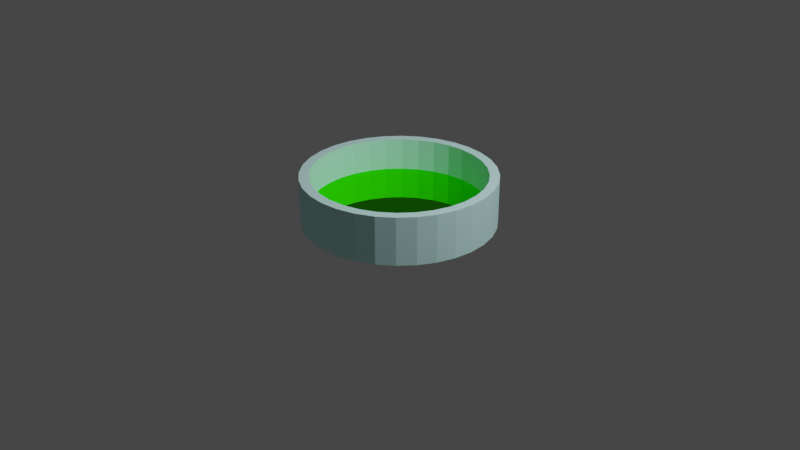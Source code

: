 # Source: petriSchaal_Inhoud.blend  (saved by Blender 2.90.8; exported with 4.5.12 LTS)
import bpy
from mathutils import Matrix  # noqa: F401  (used for matrix-valued properties, if any)

bpy.ops.wm.read_factory_settings(use_empty=True)
scene = bpy.context.scene
scene.name = 'Scene'

# ---- collections
col_collection = bpy.data.collections.new('Collection'); scene.collection.children.link(col_collection)

# ---- materials (node trees are filled in below, after node groups)
mat_material_001 = bpy.data.materials.new('Material.001')
mat_material_001.use_transparency_overlap = False
mat_material_001.show_transparent_back = False
mat_material_002 = bpy.data.materials.new('Material.002')
mat_material_002.use_transparent_shadow = False

# ---- material node trees
mat_material_001.use_nodes = True; mat_material_001.node_tree.nodes.clear()
_N = mat_material_001.node_tree.nodes; _L = mat_material_001.node_tree.links
n0 = _N.new('ShaderNodeOutputMaterial'); n0.name = 'Material Output'; n0.location = (300, 300)
n0.target = 'CYCLES'
n1 = _N.new('ShaderNodeBsdfDiffuse'); n1.name = 'Diffuse BSDF'; n1.location = (10, 300)
n1.inputs[0].default_value = (0.6259, 1.0, 0.9713, 1.0)
n2 = _N.new('ShaderNodeOutputMaterial'); n2.name = 'Material Output.001'; n2.location = (0, 0)
n2.target = 'EEVEE'
n3 = _N.new('ShaderNodeMixShader'); n3.name = 'Mix Shader'; n3.location = (0, 0)
n3.label = 'Disable Shadow'
n3.hide = True
n4 = _N.new('ShaderNodeLightPath'); n4.name = 'Light Path'; n4.location = (0, 0)
n4.hide = True
n5 = _N.new('ShaderNodeBsdfTransparent'); n5.name = 'Transparent BSDF'; n5.location = (0, 0)
n5.hide = True
_L.new(n1.outputs[0], n0.inputs[0])
_L.new(n1.outputs[0], n3.inputs[1])
_L.new(n3.outputs[0], n2.inputs[0])
_L.new(n4.outputs[1], n3.inputs[0])
_L.new(n5.outputs[0], n3.inputs[2])
n0.is_active_output = True
mat_material_002.use_nodes = True; mat_material_002.node_tree.nodes.clear()
_N = mat_material_002.node_tree.nodes; _L = mat_material_002.node_tree.links
n0 = _N.new('ShaderNodeOutputMaterial'); n0.name = 'Material Output'; n0.location = (300, 300)
n1 = _N.new('ShaderNodeBsdfAnisotropic'); n1.name = 'Glossy BSDF'; n1.location = (10, 300)
n1.distribution = 'GGX'
n1.inputs[0].default_value = (0.07779, 1.0, 0.0, 1.0)
n1.inputs[1].default_value = 0.0
_L.new(n1.outputs[0], n0.inputs[0])
n0.is_active_output = True

# ---- world
world_world_002 = bpy.data.worlds.new('World.002'); scene.world = world_world_002
world_world_002.use_nodes = True; world_world_002.node_tree.nodes.clear()
_N = world_world_002.node_tree.nodes; _L = world_world_002.node_tree.links
n0 = _N.new('ShaderNodeBackground'); n0.name = 'Background'; n0.location = (10, 300)
n0.inputs[0].default_value = (0.05, 0.05, 0.05, 1.0)
n1 = _N.new('ShaderNodeOutputWorld'); n1.name = 'World Output'; n1.location = (300, 300)
_L.new(n0.outputs[0], n1.inputs[0])
n1.is_active_output = True
world_world_002.use_sun_shadow = False
world_world_002.sun_shadow_jitter_overblur = 0.0

# ---- cameras
cam_camera = bpy.data.cameras.new('Camera')
cam_camera.clip_end = 100.0
cam_camera.ortho_scale = 7.314

# ---- lights
light_light = bpy.data.lights.new('Light', 'POINT')
light_light.transmission_factor = 0.0
light_light.energy = 1000.0
light_light.shadow_soft_size = 0.1
light_light.shadow_maximum_resolution = 0.006
light_light.use_absolute_resolution = True

# ---- meshes
me_cylinder = bpy.data.meshes.new('Cylinder')
me_cylinder.from_pydata([(0.0, 0.9, -0.7611), (0.1756, 0.8827, -0.7611), (0.3444, 0.8315, -0.7611), (0.5, 0.7483, -0.7611), (0.6364, 0.6364, -0.7611), (0.7483, 0.5, -0.7611), (0.8315, 0.3444, -0.7611), (0.8827, 0.1756, -0.7611), (0.9, 6.795e-08, -0.7611), (0.8827, -0.1756, -0.7611), (0.8315, -0.3444, -0.7611), (0.7483, -0.5, -0.7611), (0.6364, -0.6364, -0.7611), (0.5, -0.7483, -0.7611), (0.3444, -0.8315, -0.7611), (0.1756, -0.8827, -0.7611), (-2.933e-07, -0.9, -0.7611), (-0.1756, -0.8827, -0.7611), (-0.3444, -0.8315, -0.7611), (-0.5, -0.7483, -0.7611), (-0.6364, -0.6364, -0.7611), (-0.7483, -0.5, -0.7611), (-0.8315, -0.3444, -0.7611), (-0.8827, -0.1756, -0.7611), (-0.9, 8.69e-07, -0.7611), (-0.8827, 0.1756, -0.7611), (-0.8315, 0.3444, -0.7611), (-0.7483, 0.5, -0.7611), (-0.6364, 0.6364, -0.7611), (-0.5, 0.7483, -0.7611), (-0.3444, 0.8315, -0.7611), (-0.1756, 0.8827, -0.7611), (0.0, 1.0, -1.0), (0.0, 1.0, 1.0), (0.1951, 0.9808, -1.0), (0.1951, 0.9808, 1.0), (0.3827, 0.9239, -1.0), (0.3827, 0.9239, 1.0), (0.5556, 0.8315, -1.0), (0.5556, 0.8315, 1.0), (0.7071, 0.7071, -1.0), (0.7071, 0.7071, 1.0), (0.8315, 0.5556, -1.0), (0.8315, 0.5556, 1.0), (0.9239, 0.3827, -1.0), (0.9239, 0.3827, 1.0), (0.9808, 0.1951, -1.0), (0.9808, 0.1951, 1.0), (1.0, 7.55e-08, -1.0), (1.0, 7.55e-08, 1.0), (0.9808, -0.1951, -1.0), (0.9808, -0.1951, 1.0), (0.9239, -0.3827, -1.0), (0.9239, -0.3827, 1.0), (0.8315, -0.5556, -1.0), (0.8315, -0.5556, 1.0), (0.7071, -0.7071, -1.0), (0.7071, -0.7071, 1.0), (0.5556, -0.8315, -1.0), (0.5556, -0.8315, 1.0), (0.3827, -0.9239, -1.0), (0.3827, -0.9239, 1.0), (0.1951, -0.9808, -1.0), (0.1951, -0.9808, 1.0), (-3.258e-07, -1.0, -1.0), (-3.258e-07, -1.0, 1.0), (-0.1951, -0.9808, -1.0), (-0.1951, -0.9808, 1.0), (-0.3827, -0.9239, -1.0), (-0.3827, -0.9239, 1.0), (-0.5556, -0.8315, -1.0), (-0.5556, -0.8315, 1.0), (-0.7071, -0.7071, -1.0), (-0.7071, -0.7071, 1.0), (-0.8315, -0.5556, -1.0), (-0.8315, -0.5556, 1.0), (-0.9239, -0.3827, -1.0), (-0.9239, -0.3827, 1.0), (-0.9808, -0.1951, -1.0), (-0.9808, -0.1951, 1.0), (-1.0, 9.656e-07, -1.0), (-1.0, 9.656e-07, 1.0), (-0.9808, 0.1951, -1.0), (-0.9808, 0.1951, 1.0), (-0.9239, 0.3827, -1.0), (-0.9239, 0.3827, 1.0), (-0.8315, 0.5556, -1.0), (-0.8315, 0.5556, 1.0), (-0.7071, 0.7071, -1.0), (-0.7071, 0.7071, 1.0), (-0.5556, 0.8315, -1.0), (-0.5556, 0.8315, 1.0), (-0.3827, 0.9239, -1.0), (-0.3827, 0.9239, 1.0), (-0.1951, 0.9808, -1.0), (-0.1951, 0.9808, 1.0), (-0.8315, 0.3444, 1.0), (-0.7483, 0.5, 1.0), (0.3444, 0.8315, 1.0), (0.1756, 0.8827, 1.0), (-0.8827, 0.1756, 1.0), (0.6364, 0.6364, 1.0), (0.5, -0.7483, 1.0), (0.3444, -0.8315, 1.0), (0.7483, 0.5, 1.0), (0.1756, -0.8827, 1.0), (-0.3444, -0.8315, 1.0), (-0.9, 8.69e-07, 1.0), (-0.3444, 0.8315, 1.0), (-0.5, -0.7483, 1.0), (0.8827, -0.1756, 1.0), (0.6364, -0.6364, 1.0), (0.8315, -0.3444, 1.0), (0.9, 6.795e-08, 1.0), (-0.6364, 0.6364, 1.0), (-0.5, 0.7483, 1.0), (-2.933e-07, -0.9, 1.0), (0.0, 0.9, 1.0), (0.8827, 0.1756, 1.0), (0.5, 0.7483, 1.0), (0.8315, 0.3444, 1.0), (-0.8315, -0.3444, 1.0), (-0.7483, -0.5, 1.0), (-0.8827, -0.1756, 1.0), (-0.6364, -0.6364, 1.0), (-0.1756, -0.8827, 1.0), (0.7483, -0.5, 1.0), (-0.1756, 0.8827, 1.0)], [], [(0, 1, 99, 117), (1, 2, 98, 99), (2, 3, 119, 98), (3, 4, 101, 119), (4, 5, 104, 101), (5, 6, 120, 104), (6, 7, 118, 120), (7, 8, 113, 118), (8, 9, 110, 113), (9, 10, 112, 110), (10, 11, 126, 112), (11, 12, 111, 126), (12, 13, 102, 111), (13, 14, 103, 102), (14, 15, 105, 103), (15, 16, 116, 105), (16, 17, 125, 116), (17, 18, 106, 125), (18, 19, 109, 106), (19, 20, 124, 109), (20, 21, 122, 124), (21, 22, 121, 122), (22, 23, 123, 121), (23, 24, 107, 123), (24, 25, 100, 107), (25, 26, 96, 100), (26, 27, 97, 96), (27, 28, 114, 97), (28, 29, 115, 114), (29, 30, 108, 115), (30, 31, 127, 108), (31, 0, 117, 127), (0, 31, 30, 29, 28, 27, 26, 25, 24, 23, 22, 21, 20, 19, 18, 17, 16, 15, 14, 13, 12, 11, 10, 9, 8, 7, 6, 5, 4, 3, 2, 1), (32, 33, 35, 34), (34, 35, 37, 36), (36, 37, 39, 38), (38, 39, 41, 40), (40, 41, 43, 42), (42, 43, 45, 44), (44, 45, 47, 46), (46, 47, 49, 48), (48, 49, 51, 50), (50, 51, 53, 52), (52, 53, 55, 54), (54, 55, 57, 56), (56, 57, 59, 58), (58, 59, 61, 60), (60, 61, 63, 62), (62, 63, 65, 64), (64, 65, 67, 66), (66, 67, 69, 68), (68, 69, 71, 70), (70, 71, 73, 72), (72, 73, 75, 74), (74, 75, 77, 76), (76, 77, 79, 78), (78, 79, 81, 80), (80, 81, 83, 82), (82, 83, 85, 84), (84, 85, 87, 86), (86, 87, 89, 88), (88, 89, 91, 90), (90, 91, 93, 92), (35, 33, 95, 93, 91, 89, 87, 85, 83, 81, 107, 100, 96, 97, 114, 115, 108, 127, 117, 99, 98, 119, 101, 104, 120, 118, 113, 49, 47, 45, 43, 41, 39, 37), (92, 93, 95, 94), (94, 95, 33, 32), (32, 34, 36, 38, 40, 42, 44, 46, 48, 50, 52, 54, 56, 58, 60, 62, 64, 66, 68, 70, 72, 74, 76, 78, 80, 82, 84, 86, 88, 90, 92, 94), (49, 113, 110, 112, 126, 111, 102, 103, 105, 116, 125, 106, 109, 124, 122, 121, 123, 107, 81, 79, 77, 75, 73, 71, 69, 67, 65, 63, 61, 59, 57, 55, 53, 51)])
_uv = me_cylinder.uv_layers.new(name='UVMap')
_uv.uv.foreach_set('vector', [1.0, 0.5, 0.9688, 0.5, 0.9688, 0.6101, 1.0, 0.6101, 0.9688, 0.5, 0.9375, 0.5, 0.9375, 0.6101, 0.9688, 0.6101, 0.9375, 0.5, 0.9062, 0.5, 0.9062, 0.6101, 0.9375, 0.6101, 0.9062, 0.5, 0.875, 0.5, 0.875, 0.6101, 0.9062, 0.6101, 0.875, 0.5, 0.8438, 0.5, 0.8438, 0.6101, 0.875, 0.6101, 0.8438, 0.5, 0.8125, 0.5, 0.8125, 0.6101, 0.8438, 0.6101, 0.8125, 0.5, 0.7812, 0.5, 0.7812, 0.6101, 0.8125, 0.6101, 0.7812, 0.5, 0.75, 0.5, 0.75, 0.6101, 0.7812, 0.6101, 0.75, 0.5, 0.7188, 0.5, 0.7188, 0.6101, 0.75, 0.6101, 0.7188, 0.5, 0.6875, 0.5, 0.6875, 0.6101, 0.7188, 0.6101, 0.6875, 0.5, 0.6562, 0.5, 0.6562, 0.6101, 0.6875, 0.6101, 0.6562, 0.5, 0.625, 0.5, 0.625, 0.6101, 0.6562, 0.6101, 0.625, 0.5, 0.5938, 0.5, 0.5938, 0.6101, 0.625, 0.6101, 0.5938, 0.5, 0.5625, 0.5, 0.5625, 0.6101, 0.5938, 0.6101, 0.5625, 0.5, 0.5312, 0.5, 0.5312, 0.6101, 0.5625, 0.6101, 0.5312, 0.5, 0.5, 0.5, 0.5, 0.6101, 0.5312, 0.6101, 0.5, 0.5, 0.4688, 0.5, 0.4688, 0.6101, 0.5, 0.6101, 0.4688, 0.5, 0.4375, 0.5, 0.4375, 0.6101, 0.4688, 0.6101, 0.4375, 0.5, 0.4062, 0.5, 0.4062, 0.6101, 0.4375, 0.6101, 0.4062, 0.5, 0.375, 0.5, 0.375, 0.6101, 0.4062, 0.6101, 0.375, 0.5, 0.3438, 0.5, 0.3438, 0.6101, 0.375, 0.6101, 0.3438, 0.5, 0.3125, 0.5, 0.3125, 0.6101, 0.3438, 0.6101, 0.3125, 0.5, 0.2812, 0.5, 0.2812, 0.6101, 0.3125, 0.6101, 0.2812, 0.5, 0.25, 0.5, 0.25, 0.6101, 0.2812, 0.6101, 0.25, 0.5, 0.2188, 0.5, 0.2188, 0.6101, 0.25, 0.6101, 0.2188, 0.5, 0.1875, 0.5, 0.1875, 0.6101, 0.2188, 0.6101, 0.1875, 0.5, 0.1562, 0.5, 0.1562, 0.6101, 0.1875, 0.6101, 0.1562, 0.5, 0.125, 0.5, 0.125, 0.6101, 0.1562, 0.6101, 0.125, 0.5, 0.09375, 0.5, 0.09375, 0.6101, 0.125, 0.6101, 0.09375, 0.5, 0.0625, 0.5, 0.0625, 0.6101, 0.09375, 0.6101, 0.0625, 0.5, 0.03125, 0.5, 0.03125, 0.6101, 0.0625, 0.6101, 0.03125, 0.5, 0.0, 0.5, 0.0, 0.6101, 0.03125, 0.6101, 0.75, 0.49, 0.7032, 0.4854, 0.6582, 0.4717, 0.6167, 0.4496, 0.5803, 0.4197, 0.5504, 0.3833, 0.5283, 0.3418, 0.5146, 0.2968, 0.51, 0.25, 0.5146, 0.2032, 0.5283, 0.1582, 0.5504, 0.1167, 0.5803, 0.08029, 0.6167, 0.05045, 0.6582, 0.02827, 0.7032, 0.01461, 0.75, 0.01, 0.7968, 0.01461, 0.8418, 0.02827, 0.8833, 0.05045, 0.9197, 0.08029, 0.9496, 0.1167, 0.9717, 0.1582, 0.9854, 0.2032, 0.99, 0.25, 0.9854, 0.2968, 0.9717, 0.3418, 0.9496, 0.3833, 0.9197, 0.4197, 0.8833, 0.4496, 0.8418, 0.4717, 0.7968, 0.4854, 1.0, 0.5, 1.0, 1.0, 0.9688, 1.0, 0.9688, 0.5, 0.9688, 0.5, 0.9688, 1.0, 0.9375, 1.0, 0.9375, 0.5, 0.9375, 0.5, 0.9375, 1.0, 0.9062, 1.0, 0.9062, 0.5, 0.9062, 0.5, 0.9062, 1.0, 0.875, 1.0, 0.875, 0.5, 0.875, 0.5, 0.875, 1.0, 0.8438, 1.0, 0.8438, 0.5, 0.8438, 0.5, 0.8438, 1.0, 0.8125, 1.0, 0.8125, 0.5, 0.8125, 0.5, 0.8125, 1.0, 0.7812, 1.0, 0.7812, 0.5, 0.7812, 0.5, 0.7812, 1.0, 0.75, 1.0, 0.75, 0.5, 0.75, 0.5, 0.75, 1.0, 0.7188, 1.0, 0.7188, 0.5, 0.7188, 0.5, 0.7188, 1.0, 0.6875, 1.0, 0.6875, 0.5, 0.6875, 0.5, 0.6875, 1.0, 0.6562, 1.0, 0.6562, 0.5, 0.6562, 0.5, 0.6562, 1.0, 0.625, 1.0, 0.625, 0.5, 0.625, 0.5, 0.625, 1.0, 0.5938, 1.0, 0.5938, 0.5, 0.5938, 0.5, 0.5938, 1.0, 0.5625, 1.0, 0.5625, 0.5, 0.5625, 0.5, 0.5625, 1.0, 0.5312, 1.0, 0.5312, 0.5, 0.5312, 0.5, 0.5312, 1.0, 0.5, 1.0, 0.5, 0.5, 0.5, 0.5, 0.5, 1.0, 0.4688, 1.0, 0.4688, 0.5, 0.4688, 0.5, 0.4688, 1.0, 0.4375, 1.0, 0.4375, 0.5, 0.4375, 0.5, 0.4375, 1.0, 0.4062, 1.0, 0.4062, 0.5, 0.4062, 0.5, 0.4062, 1.0, 0.375, 1.0, 0.375, 0.5, 0.375, 0.5, 0.375, 1.0, 0.3438, 1.0, 0.3438, 0.5, 0.3438, 0.5, 0.3438, 1.0, 0.3125, 1.0, 0.3125, 0.5, 0.3125, 0.5, 0.3125, 1.0, 0.2812, 1.0, 0.2812, 0.5, 0.2812, 0.5, 0.2812, 1.0, 0.25, 1.0, 0.25, 0.5, 0.25, 0.5, 0.25, 1.0, 0.2188, 1.0, 0.2188, 0.5, 0.2188, 0.5, 0.2188, 1.0, 0.1875, 1.0, 0.1875, 0.5, 0.1875, 0.5, 0.1875, 1.0, 0.1562, 1.0, 0.1562, 0.5, 0.1562, 0.5, 0.1562, 1.0, 0.125, 1.0, 0.125, 0.5, 0.125, 0.5, 0.125, 1.0, 0.09375, 1.0, 0.09375, 0.5, 0.09375, 0.5, 0.09375, 1.0, 0.0625, 1.0, 0.0625, 0.5, 0.2968, 0.4854, 0.25, 0.49, 0.2032, 0.4854, 0.1582, 0.4717, 0.1167, 0.4496, 0.08029, 0.4197, 0.05045, 0.3833, 0.02827, 0.3418, 0.01461, 0.2968, 0.01, 0.25, 0.034, 0.25, 0.03815, 0.2921, 0.05044, 0.3327, 0.0704, 0.37, 0.09727, 0.4027, 0.13, 0.4296, 0.1673, 0.4496, 0.2079, 0.4618, 0.25, 0.466, 0.2921, 0.4618, 0.3327, 0.4496, 0.37, 0.4296, 0.4027, 0.4027, 0.4296, 0.37, 0.4496, 0.3327, 0.4618, 0.2921, 0.466, 0.25, 0.49, 0.25, 0.4854, 0.2968, 0.4717, 0.3418, 0.4496, 0.3833, 0.4197, 0.4197, 0.3833, 0.4496, 0.3418, 0.4717, 0.0625, 0.5, 0.0625, 1.0, 0.03125, 1.0, 0.03125, 0.5, 0.03125, 0.5, 0.03125, 1.0, 0.0, 1.0, 0.0, 0.5, 0.75, 0.49, 0.7968, 0.4854, 0.8418, 0.4717, 0.8833, 0.4496, 0.9197, 0.4197, 0.9496, 0.3833, 0.9717, 0.3418, 0.9854, 0.2968, 0.99, 0.25, 0.9854, 0.2032, 0.9717, 0.1582, 0.9496, 0.1167, 0.9197, 0.08029, 0.8833, 0.05045, 0.8418, 0.02827, 0.7968, 0.01461, 0.75, 0.01, 0.7032, 0.01461, 0.6582, 0.02827, 0.6167, 0.05045, 0.5803, 0.08029, 0.5504, 0.1167, 0.5283, 0.1582, 0.5146, 0.2032, 0.51, 0.25, 0.5146, 0.2968, 0.5283, 0.3418, 0.5504, 0.3833, 0.5803, 0.4197, 0.6167, 0.4496, 0.6582, 0.4717, 0.7032, 0.4854, 0.49, 0.25, 0.466, 0.25, 0.4618, 0.2079, 0.4496, 0.1673, 0.4296, 0.13, 0.4027, 0.09726, 0.37, 0.0704, 0.3327, 0.05044, 0.2921, 0.03815, 0.25, 0.034, 0.2079, 0.03815, 0.1673, 0.05044, 0.13, 0.0704, 0.09726, 0.09727, 0.0704, 0.13, 0.05044, 0.1673, 0.03815, 0.2079, 0.034, 0.25, 0.01, 0.25, 0.01461, 0.2032, 0.02827, 0.1582, 0.05045, 0.1167, 0.08029, 0.08029, 0.1167, 0.05045, 0.1582, 0.02827, 0.2032, 0.01461, 0.25, 0.01, 0.2968, 0.01461, 0.3418, 0.02827, 0.3833, 0.05045, 0.4197, 0.08029, 0.4496, 0.1167, 0.4717, 0.1582, 0.4854, 0.2032])
me_cylinder.materials.append(mat_material_001)
me_cylinder.use_remesh_fix_poles = True
me_cylinder.use_remesh_preserve_attributes = False
me_cylinder.use_mirror_vertex_groups = False
me_cylinder.update()
me_cylinder_002 = bpy.data.meshes.new('Cylinder.002')
me_cylinder_002.from_pydata([(0.0, 1.0, -1.0), (0.0, 1.0, 1.0), (0.1951, 0.9808, -1.0), (0.1951, 0.9808, 1.0), (0.3827, 0.9239, -1.0), (0.3827, 0.9239, 1.0), (0.5556, 0.8315, -1.0), (0.5556, 0.8315, 1.0), (0.7071, 0.7071, -1.0), (0.7071, 0.7071, 1.0), (0.8315, 0.5556, -1.0), (0.8315, 0.5556, 1.0), (0.9239, 0.3827, -1.0), (0.9239, 0.3827, 1.0), (0.9808, 0.1951, -1.0), (0.9808, 0.1951, 1.0), (1.0, 7.55e-08, -1.0), (1.0, 7.55e-08, 1.0), (0.9808, -0.1951, -1.0), (0.9808, -0.1951, 1.0), (0.9239, -0.3827, -1.0), (0.9239, -0.3827, 1.0), (0.8315, -0.5556, -1.0), (0.8315, -0.5556, 1.0), (0.7071, -0.7071, -1.0), (0.7071, -0.7071, 1.0), (0.5556, -0.8315, -1.0), (0.5556, -0.8315, 1.0), (0.3827, -0.9239, -1.0), (0.3827, -0.9239, 1.0), (0.1951, -0.9808, -1.0), (0.1951, -0.9808, 1.0), (-3.258e-07, -1.0, -1.0), (-3.258e-07, -1.0, 1.0), (-0.1951, -0.9808, -1.0), (-0.1951, -0.9808, 1.0), (-0.3827, -0.9239, -1.0), (-0.3827, -0.9239, 1.0), (-0.5556, -0.8315, -1.0), (-0.5556, -0.8315, 1.0), (-0.7071, -0.7071, -1.0), (-0.7071, -0.7071, 1.0), (-0.8315, -0.5556, -1.0), (-0.8315, -0.5556, 1.0), (-0.9239, -0.3827, -1.0), (-0.9239, -0.3827, 1.0), (-0.9808, -0.1951, -1.0), (-0.9808, -0.1951, 1.0), (-1.0, 9.656e-07, -1.0), (-1.0, 9.656e-07, 1.0), (-0.9808, 0.1951, -1.0), (-0.9808, 0.1951, 1.0), (-0.9239, 0.3827, -1.0), (-0.9239, 0.3827, 1.0), (-0.8315, 0.5556, -1.0), (-0.8315, 0.5556, 1.0), (-0.7071, 0.7071, -1.0), (-0.7071, 0.7071, 1.0), (-0.5556, 0.8315, -1.0), (-0.5556, 0.8315, 1.0), (-0.3827, 0.9239, -1.0), (-0.3827, 0.9239, 1.0), (-0.1951, 0.9808, -1.0), (-0.1951, 0.9808, 1.0)], [], [(0, 1, 3, 2), (2, 3, 5, 4), (4, 5, 7, 6), (6, 7, 9, 8), (8, 9, 11, 10), (10, 11, 13, 12), (12, 13, 15, 14), (14, 15, 17, 16), (16, 17, 19, 18), (18, 19, 21, 20), (20, 21, 23, 22), (22, 23, 25, 24), (24, 25, 27, 26), (26, 27, 29, 28), (28, 29, 31, 30), (30, 31, 33, 32), (32, 33, 35, 34), (34, 35, 37, 36), (36, 37, 39, 38), (38, 39, 41, 40), (40, 41, 43, 42), (42, 43, 45, 44), (44, 45, 47, 46), (46, 47, 49, 48), (48, 49, 51, 50), (50, 51, 53, 52), (52, 53, 55, 54), (54, 55, 57, 56), (56, 57, 59, 58), (58, 59, 61, 60), (3, 1, 63, 61, 59, 57, 55, 53, 51, 49, 47, 45, 43, 41, 39, 37, 35, 33, 31, 29, 27, 25, 23, 21, 19, 17, 15, 13, 11, 9, 7, 5), (60, 61, 63, 62), (62, 63, 1, 0), (0, 2, 4, 6, 8, 10, 12, 14, 16, 18, 20, 22, 24, 26, 28, 30, 32, 34, 36, 38, 40, 42, 44, 46, 48, 50, 52, 54, 56, 58, 60, 62)])
_uv = me_cylinder_002.uv_layers.new(name='UVMap')
_uv.uv.foreach_set('vector', [1.0, 0.5, 1.0, 1.0, 0.9688, 1.0, 0.9688, 0.5, 0.9688, 0.5, 0.9688, 1.0, 0.9375, 1.0, 0.9375, 0.5, 0.9375, 0.5, 0.9375, 1.0, 0.9062, 1.0, 0.9062, 0.5, 0.9062, 0.5, 0.9062, 1.0, 0.875, 1.0, 0.875, 0.5, 0.875, 0.5, 0.875, 1.0, 0.8438, 1.0, 0.8438, 0.5, 0.8438, 0.5, 0.8438, 1.0, 0.8125, 1.0, 0.8125, 0.5, 0.8125, 0.5, 0.8125, 1.0, 0.7812, 1.0, 0.7812, 0.5, 0.7812, 0.5, 0.7812, 1.0, 0.75, 1.0, 0.75, 0.5, 0.75, 0.5, 0.75, 1.0, 0.7188, 1.0, 0.7188, 0.5, 0.7188, 0.5, 0.7188, 1.0, 0.6875, 1.0, 0.6875, 0.5, 0.6875, 0.5, 0.6875, 1.0, 0.6562, 1.0, 0.6562, 0.5, 0.6562, 0.5, 0.6562, 1.0, 0.625, 1.0, 0.625, 0.5, 0.625, 0.5, 0.625, 1.0, 0.5938, 1.0, 0.5938, 0.5, 0.5938, 0.5, 0.5938, 1.0, 0.5625, 1.0, 0.5625, 0.5, 0.5625, 0.5, 0.5625, 1.0, 0.5312, 1.0, 0.5312, 0.5, 0.5312, 0.5, 0.5312, 1.0, 0.5, 1.0, 0.5, 0.5, 0.5, 0.5, 0.5, 1.0, 0.4688, 1.0, 0.4688, 0.5, 0.4688, 0.5, 0.4688, 1.0, 0.4375, 1.0, 0.4375, 0.5, 0.4375, 0.5, 0.4375, 1.0, 0.4062, 1.0, 0.4062, 0.5, 0.4062, 0.5, 0.4062, 1.0, 0.375, 1.0, 0.375, 0.5, 0.375, 0.5, 0.375, 1.0, 0.3438, 1.0, 0.3438, 0.5, 0.3438, 0.5, 0.3438, 1.0, 0.3125, 1.0, 0.3125, 0.5, 0.3125, 0.5, 0.3125, 1.0, 0.2812, 1.0, 0.2812, 0.5, 0.2812, 0.5, 0.2812, 1.0, 0.25, 1.0, 0.25, 0.5, 0.25, 0.5, 0.25, 1.0, 0.2188, 1.0, 0.2188, 0.5, 0.2188, 0.5, 0.2188, 1.0, 0.1875, 1.0, 0.1875, 0.5, 0.1875, 0.5, 0.1875, 1.0, 0.1562, 1.0, 0.1562, 0.5, 0.1562, 0.5, 0.1562, 1.0, 0.125, 1.0, 0.125, 0.5, 0.125, 0.5, 0.125, 1.0, 0.09375, 1.0, 0.09375, 0.5, 0.09375, 0.5, 0.09375, 1.0, 0.0625, 1.0, 0.0625, 0.5, 0.2968, 0.4854, 0.25, 0.49, 0.2032, 0.4854, 0.1582, 0.4717, 0.1167, 0.4496, 0.08029, 0.4197, 0.05045, 0.3833, 0.02827, 0.3418, 0.01461, 0.2968, 0.01, 0.25, 0.01461, 0.2032, 0.02827, 0.1582, 0.05045, 0.1167, 0.08029, 0.08029, 0.1167, 0.05045, 0.1582, 0.02827, 0.2032, 0.01461, 0.25, 0.01, 0.2968, 0.01461, 0.3418, 0.02827, 0.3833, 0.05045, 0.4197, 0.08029, 0.4496, 0.1167, 0.4717, 0.1582, 0.4854, 0.2032, 0.49, 0.25, 0.4854, 0.2968, 0.4717, 0.3418, 0.4496, 0.3833, 0.4197, 0.4197, 0.3833, 0.4496, 0.3418, 0.4717, 0.0625, 0.5, 0.0625, 1.0, 0.03125, 1.0, 0.03125, 0.5, 0.03125, 0.5, 0.03125, 1.0, 0.0, 1.0, 0.0, 0.5, 0.75, 0.49, 0.7968, 0.4854, 0.8418, 0.4717, 0.8833, 0.4496, 0.9197, 0.4197, 0.9496, 0.3833, 0.9717, 0.3418, 0.9854, 0.2968, 0.99, 0.25, 0.9854, 0.2032, 0.9717, 0.1582, 0.9496, 0.1167, 0.9197, 0.08029, 0.8833, 0.05045, 0.8418, 0.02827, 0.7968, 0.01461, 0.75, 0.01, 0.7032, 0.01461, 0.6582, 0.02827, 0.6167, 0.05045, 0.5803, 0.08029, 0.5504, 0.1167, 0.5283, 0.1582, 0.5146, 0.2032, 0.51, 0.25, 0.5146, 0.2968, 0.5283, 0.3418, 0.5504, 0.3833, 0.5803, 0.4197, 0.6167, 0.4496, 0.6582, 0.4717, 0.7032, 0.4854])
me_cylinder_002.materials.append(mat_material_002)
me_cylinder_002.use_remesh_fix_poles = True
me_cylinder_002.use_remesh_preserve_attributes = False
me_cylinder_002.use_mirror_vertex_groups = False
me_cylinder_002.update()

# ---- objects
ob_light = bpy.data.objects.new('Light', light_light)
ob_camera = bpy.data.objects.new('Camera', cam_camera)
ob_cylinder = bpy.data.objects.new('Cylinder', me_cylinder)
ob_cylinder_001 = bpy.data.objects.new('Cylinder.001', me_cylinder_002)

# ---- transforms, parenting, visibility, modifiers, constraints
ob_light.location = (4.076, 1.005, 5.904)
ob_light.rotation_euler = (0.6503, 0.05522, 1.866)
ob_light.lock_rotations_4d = False
ob_light.empty_display_type = 'ARROWS'
ob_light.color = (0.0, 0.0, 0.0, 0.0)
ob_light.lineart.crease_threshold = 0.0
ob_camera.location = (7.359, -6.926, 4.958)
ob_camera.rotation_euler = (1.109, 0.0, 0.8149)
ob_camera.lock_rotations_4d = False
ob_camera.empty_display_type = 'ARROWS'
ob_camera.color = (0.0, 0.0, 0.0, 0.0)
ob_camera.display_type = 'WIRE'
ob_camera.lineart.crease_threshold = 0.0
ob_cylinder.location = (0.0, 0.0, 0.25)
ob_cylinder.scale = (1.0, 1.0, 0.25)
ob_cylinder.visible_shadow = False
ob_cylinder.lineart.crease_threshold = 0.0
ob_cylinder_001.location = (0.0, 0.0, 0.1106)
ob_cylinder_001.scale = (0.9, 0.9, 0.05)
ob_cylinder_001.lineart.crease_threshold = 0.0

# ---- collection membership
col_collection.objects.link(ob_light)
col_collection.objects.link(ob_camera)
col_collection.objects.link(ob_cylinder)
col_collection.objects.link(ob_cylinder_001)

# ---- scene / render settings (as saved in the file)
scene.camera = ob_camera
scene.frame_start = 1; scene.frame_end = 250; scene.frame_set(1)
scene.render.engine = 'BLENDER_EEVEE_NEXT'
scene.cycles.use_denoising = False
scene.cycles.samples = 128
scene.cycles.sampling_pattern = 'TABULATED_SOBOL'
scene.cycles.use_adaptive_sampling = False
scene.cycles.use_light_tree = False
scene.view_settings.view_transform = 'Filmic'
bpy.context.view_layer.update()
